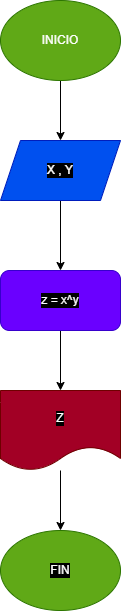

The diagram above was exported from draw.io. Its source (the exported page's mxGraphModel, read from the mxfile embedded in the PNG):
<mxGraphModel dx="1074" dy="790" grid="1" gridSize="10" guides="1" tooltips="1" connect="1" arrows="1" fold="1" page="1" pageScale="1" pageWidth="827" pageHeight="1169" math="0" shadow="0">
  <root>
    <mxCell id="0" />
    <mxCell id="1" parent="0" />
    <mxCell id="5" style="edgeStyle=none;html=1;fontColor=none;" edge="1" parent="1" source="2" target="6">
      <mxGeometry relative="1" as="geometry">
        <mxPoint x="380" y="170" as="targetPoint" />
      </mxGeometry>
    </mxCell>
    <mxCell id="2" value="INICIO" style="ellipse;whiteSpace=wrap;html=1;fillColor=#60a917;fontColor=#ffffff;strokeColor=#2D7600;" vertex="1" parent="1">
      <mxGeometry x="320" y="30" width="120" height="80" as="geometry" />
    </mxCell>
    <mxCell id="8" style="edgeStyle=none;html=1;fontColor=#FFFFFF;" edge="1" parent="1" source="6" target="7">
      <mxGeometry relative="1" as="geometry" />
    </mxCell>
    <mxCell id="6" value="&lt;font color=&quot;#ffffff&quot;&gt;X , Y&lt;/font&gt;" style="shape=parallelogram;perimeter=parallelogramPerimeter;whiteSpace=wrap;html=1;fixedSize=1;labelBackgroundColor=#000000;fontColor=#ffffff;fillColor=#0050ef;strokeColor=#001DBC;" vertex="1" parent="1">
      <mxGeometry x="320" y="170" width="120" height="60" as="geometry" />
    </mxCell>
    <mxCell id="9" style="edgeStyle=none;html=1;fontColor=#FFFFFF;" edge="1" parent="1" source="7" target="10">
      <mxGeometry relative="1" as="geometry">
        <mxPoint x="380" y="440" as="targetPoint" />
      </mxGeometry>
    </mxCell>
    <mxCell id="7" value="z = x^y" style="rounded=1;whiteSpace=wrap;html=1;labelBackgroundColor=#000000;fontColor=#ffffff;fillColor=#6a00ff;strokeColor=#3700CC;" vertex="1" parent="1">
      <mxGeometry x="320" y="300" width="120" height="60" as="geometry" />
    </mxCell>
    <mxCell id="12" style="edgeStyle=none;html=1;fontColor=#FFFFFF;" edge="1" parent="1" source="10">
      <mxGeometry relative="1" as="geometry">
        <mxPoint x="380" y="560" as="targetPoint" />
      </mxGeometry>
    </mxCell>
    <mxCell id="10" value="Z" style="shape=document;whiteSpace=wrap;html=1;boundedLbl=1;labelBackgroundColor=#000000;fontColor=#ffffff;fillColor=#a20025;strokeColor=#6F0000;" vertex="1" parent="1">
      <mxGeometry x="320" y="420" width="120" height="80" as="geometry" />
    </mxCell>
    <mxCell id="11" value="FIN" style="ellipse;whiteSpace=wrap;html=1;labelBackgroundColor=#000000;fontColor=#ffffff;fillColor=#60a917;strokeColor=#2D7600;" vertex="1" parent="1">
      <mxGeometry x="320" y="560" width="120" height="80" as="geometry" />
    </mxCell>
  </root>
</mxGraphModel>